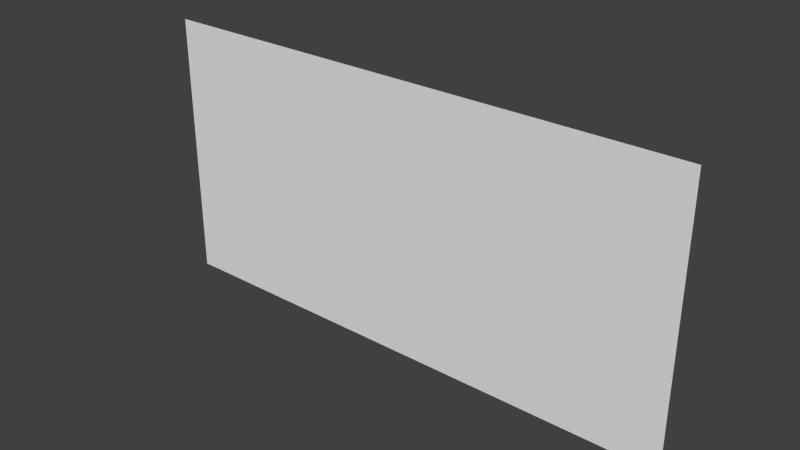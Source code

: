 # Source: painting32x16_1facedir.blend  (saved by Blender 2.76.0; exported with 4.5.12 LTS)
import bpy
from mathutils import Matrix  # noqa: F401  (used for matrix-valued properties, if any)

bpy.ops.wm.read_factory_settings(use_empty=True)
scene = bpy.context.scene
scene.name = 'Scene'

# ---- collections
col_collection_1 = bpy.data.collections.new('Collection 1'); scene.collection.children.link(col_collection_1)

# ---- world
world_world = bpy.data.worlds.new('World'); scene.world = world_world
world_world.color = (0.05088, 0.05088, 0.05088)
world_world.use_sun_shadow = False
world_world.sun_shadow_jitter_overblur = 0.0
world_world.cycles.sampling_method = 'MANUAL'
world_world.cycles.sample_map_resolution = 256

# ---- meshes
me_plane_001 = bpy.data.meshes.new('Plane.001')
me_plane_001.from_pydata([(-1.0, -1.0, 0.0), (1.0, -1.0, 0.0), (-1.0, 1.0, 0.0), (1.0, 1.0, 0.0)], [], [(0, 1, 3, 2)])
_uv = me_plane_001.uv_layers.new(name='UVMap')
_uv.uv.foreach_set('vector', [0.0, 0.8125, 0.125, 0.8125, 0.125, 0.875, 0.0, 0.875])
me_plane_001.use_remesh_preserve_volume = False
me_plane_001.use_remesh_preserve_attributes = False
me_plane_001.use_mirror_vertex_groups = False
me_plane_001.update()

# ---- objects
ob_plane_001 = bpy.data.objects.new('Plane.001', me_plane_001)

# ---- transforms, parenting, visibility, modifiers, constraints
ob_plane_001.location = (-0.5, -0.49, 0.0)
ob_plane_001.rotation_euler = (1.571, 2.22e-16, 2.22e-16)
ob_plane_001.scale = (1.0, 0.5, 0.3125)
ob_plane_001.lineart.crease_threshold = 0.0

# ---- collection membership
col_collection_1.objects.link(ob_plane_001)

# ---- scene / render settings (as saved in the file)
scene.frame_start = 1; scene.frame_end = 250; scene.frame_set(0)
scene.render.engine = 'BLENDER_EEVEE_NEXT'
scene.render.resolution_percentage = 50
scene.render.dither_intensity = 0.0
scene.render.film_transparent = True
scene.cycles.use_denoising = False
scene.cycles.samples = 10
scene.cycles.sampling_pattern = 'TABULATED_SOBOL'
scene.cycles.light_sampling_threshold = 0.0
scene.cycles.use_adaptive_sampling = False
scene.cycles.use_light_tree = False
scene.cycles.blur_glossy = 0.0
scene.cycles.pixel_filter_type = 'GAUSSIAN'
scene.cycles.sample_clamp_indirect = 0.0
scene.view_settings.view_transform = 'Standard'
bpy.context.view_layer.update()

# ---- added for rendering (the .blend has no active camera and no usable light): camera, sun
cam_auto = bpy.data.cameras.new('AutoCamera')
cam_auto.lens = 50.0
cam_auto.sensor_width = 36.0
cam_auto.clip_end = 1000.0
ob_auto_camera = bpy.data.objects.new('AutoCamera', cam_auto)
scene.collection.objects.link(ob_auto_camera)
ob_auto_camera.location = (1.56887, -2.97264, 1.6551)
ob_auto_camera.rotation_euler = (1.09748, -7.21219e-08, 0.694738)
scene.camera = ob_auto_camera
light_auto_sun = bpy.data.lights.new('AutoSun', 'SUN')
light_auto_sun.energy = 3.0
light_auto_sun.angle = 0.0523599
ob_auto_sun = bpy.data.objects.new('AutoSun', light_auto_sun)
scene.collection.objects.link(ob_auto_sun)
ob_auto_sun.rotation_euler = (0.872665, 0.174533, 0.523599)
bpy.context.view_layer.update()
